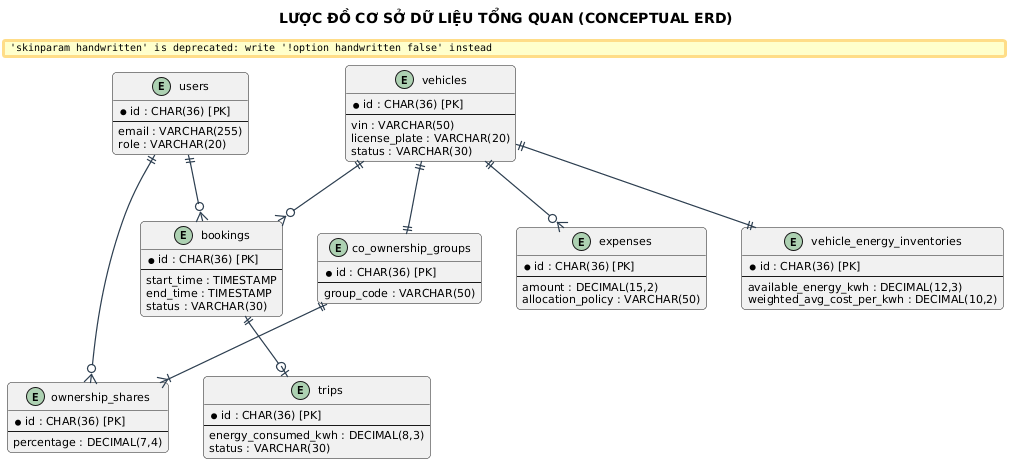

The diagram above was rendered by PlantUML. Its source (embedded in the PNG):
@startuml
title LƯỢC ĐỒ CƠ SỞ DỮ LIỆU TỔNG QUAN (CONCEPTUAL ERD)

skinparam backgroundColor #FFFFFF
skinparam defaultFontName "Segoe UI"
skinparam defaultFontSize 11
skinparam roundCorner 8
skinparam shadowing false
skinparam handwritten false
skinparam ArrowColor #2C3E50
skinparam ArrowThickness 1.2


entity "users" as users {
    * id : CHAR(36) [PK]
    --
    email : VARCHAR(255)
    role : VARCHAR(20)
}

entity "vehicles" as vehicles {
    * id : CHAR(36) [PK]
    --
    vin : VARCHAR(50)
    license_plate : VARCHAR(20)
    status : VARCHAR(30)
}

entity "co_ownership_groups" as groups {
    * id : CHAR(36) [PK]
    --
    group_code : VARCHAR(50)
}

entity "ownership_shares" as shares {
    * id : CHAR(36) [PK]
    --
    percentage : DECIMAL(7,4)
}

entity "bookings" as bookings {
    * id : CHAR(36) [PK]
    --
    start_time : TIMESTAMP
    end_time : TIMESTAMP
    status : VARCHAR(30)
}

entity "trips" as trips {
    * id : CHAR(36) [PK]
    --
    energy_consumed_kwh : DECIMAL(8,3)
    status : VARCHAR(30)
}

entity "vehicle_energy_inventories" as energy {
    * id : CHAR(36) [PK]
    --
    available_energy_kwh : DECIMAL(12,3)
    weighted_avg_cost_per_kwh : DECIMAL(10,2)
}

entity "expenses" as expenses {
    * id : CHAR(36) [PK]
    --
    amount : DECIMAL(15,2)
    allocation_policy : VARCHAR(50)
}

users ||--o{ bookings
vehicles ||--o{ bookings
bookings ||--o| trips
vehicles ||--|| energy
vehicles ||--|| groups
groups ||--|{ shares
users ||--o{ shares
vehicles ||--o{ expenses
@enduml